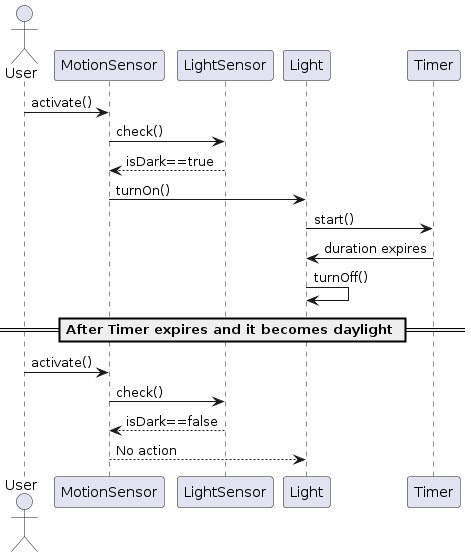

The diagram above was rendered by PlantUML. Its source (embedded in the PNG):
@startuml
actor User

User -> MotionSensor : activate()
MotionSensor -> LightSensor : check()
LightSensor --> MotionSensor : isDark==true
MotionSensor -> Light : turnOn()
Light -> Timer : start()
Timer -> Light : duration expires
Light -> Light : turnOff()

== After Timer expires and it becomes daylight ==

User -> MotionSensor : activate()
MotionSensor -> LightSensor : check()
LightSensor --> MotionSensor : isDark==false
MotionSensor --> Light : No action
@enduml